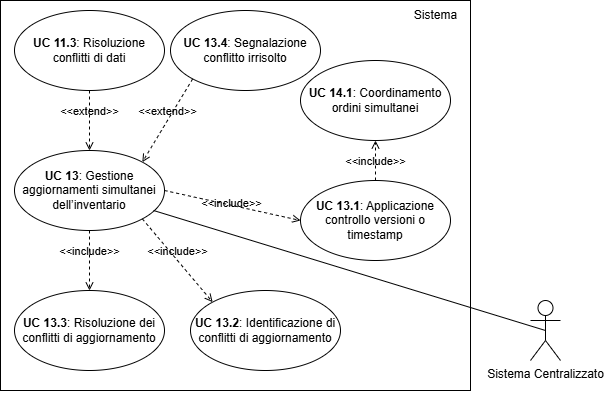

The diagram above was exported from draw.io. Its source (the exported page's mxGraphModel, read from the mxfile embedded in the PNG):
<mxGraphModel dx="994" dy="541" grid="1" gridSize="10" guides="1" tooltips="1" connect="1" arrows="1" fold="1" page="1" pageScale="1" pageWidth="827" pageHeight="1169" math="0" shadow="0">
  <root>
    <mxCell id="0" />
    <mxCell id="1" parent="0" />
    <mxCell id="tMYuqIFDO1mOemkv1jyD-1" value="" style="rounded=0;whiteSpace=wrap;html=1;" parent="1" vertex="1">
      <mxGeometry x="180" y="180" width="470" height="390" as="geometry" />
    </mxCell>
    <mxCell id="tMYuqIFDO1mOemkv1jyD-2" value="&lt;b&gt;UC 13&lt;/b&gt;: Gestione aggiornamenti simultanei dell’inventario" style="ellipse;whiteSpace=wrap;html=1;" parent="1" vertex="1">
      <mxGeometry x="194" y="330" width="150" height="80" as="geometry" />
    </mxCell>
    <mxCell id="tMYuqIFDO1mOemkv1jyD-3" value="Sistema" style="text;html=1;align=center;verticalAlign=middle;resizable=0;points=[];autosize=1;strokeColor=none;fillColor=none;" parent="1" vertex="1">
      <mxGeometry x="580" y="180" width="70" height="30" as="geometry" />
    </mxCell>
    <mxCell id="tMYuqIFDO1mOemkv1jyD-4" value="&lt;b&gt;UC 13.1&lt;/b&gt;: Applicazione controllo versioni o timestamp" style="ellipse;whiteSpace=wrap;html=1;" parent="1" vertex="1">
      <mxGeometry x="480" y="360" width="150" height="80" as="geometry" />
    </mxCell>
    <mxCell id="tMYuqIFDO1mOemkv1jyD-5" value="&lt;b&gt;UC 13.2&lt;/b&gt;: Identificazione di conflitti di aggiornamento" style="ellipse;whiteSpace=wrap;html=1;" parent="1" vertex="1">
      <mxGeometry x="370" y="470" width="150" height="80" as="geometry" />
    </mxCell>
    <mxCell id="tMYuqIFDO1mOemkv1jyD-6" value="&lt;b&gt;UC 13.3&lt;/b&gt;: Risoluzione dei conflitti di aggiornamento" style="ellipse;whiteSpace=wrap;html=1;" parent="1" vertex="1">
      <mxGeometry x="194" y="470" width="150" height="80" as="geometry" />
    </mxCell>
    <mxCell id="tMYuqIFDO1mOemkv1jyD-7" value="&amp;lt;&amp;lt;include&amp;gt;&amp;gt;" style="html=1;verticalAlign=bottom;labelBackgroundColor=none;endArrow=open;endFill=0;dashed=1;rounded=0;exitX=0.5;exitY=1;exitDx=0;exitDy=0;entryX=0.5;entryY=0;entryDx=0;entryDy=0;" parent="1" source="tMYuqIFDO1mOemkv1jyD-2" target="tMYuqIFDO1mOemkv1jyD-6" edge="1">
      <mxGeometry width="160" relative="1" as="geometry">
        <mxPoint x="407" y="398" as="sourcePoint" />
        <mxPoint x="465" y="490" as="targetPoint" />
      </mxGeometry>
    </mxCell>
    <mxCell id="tMYuqIFDO1mOemkv1jyD-8" value="&amp;lt;&amp;lt;include&amp;gt;&amp;gt;" style="html=1;verticalAlign=bottom;labelBackgroundColor=none;endArrow=open;endFill=0;dashed=1;rounded=0;exitX=1;exitY=1;exitDx=0;exitDy=0;entryX=0;entryY=0;entryDx=0;entryDy=0;" parent="1" source="tMYuqIFDO1mOemkv1jyD-2" target="tMYuqIFDO1mOemkv1jyD-5" edge="1">
      <mxGeometry x="-0.0059" width="160" relative="1" as="geometry">
        <mxPoint x="440" y="420" as="sourcePoint" />
        <mxPoint x="422" y="487" as="targetPoint" />
        <mxPoint as="offset" />
      </mxGeometry>
    </mxCell>
    <mxCell id="tMYuqIFDO1mOemkv1jyD-9" value="&lt;b&gt;UC 13.4&lt;/b&gt;: Segnalazione conflitto irrisolto" style="ellipse;whiteSpace=wrap;html=1;" parent="1" vertex="1">
      <mxGeometry x="350" y="190" width="150" height="80" as="geometry" />
    </mxCell>
    <mxCell id="tMYuqIFDO1mOemkv1jyD-10" value="&amp;lt;&amp;lt;extend&amp;gt;&amp;gt;" style="html=1;verticalAlign=bottom;labelBackgroundColor=none;endArrow=open;endFill=0;dashed=1;rounded=0;exitX=0;exitY=1;exitDx=0;exitDy=0;entryX=1;entryY=0;entryDx=0;entryDy=0;" parent="1" source="tMYuqIFDO1mOemkv1jyD-9" target="tMYuqIFDO1mOemkv1jyD-2" edge="1">
      <mxGeometry x="-0.0056" width="160" relative="1" as="geometry">
        <mxPoint x="429" y="370" as="sourcePoint" />
        <mxPoint x="397" y="332" as="targetPoint" />
        <mxPoint as="offset" />
      </mxGeometry>
    </mxCell>
    <mxCell id="tMYuqIFDO1mOemkv1jyD-11" value="&amp;lt;&amp;lt;extend&amp;gt;&amp;gt;" style="html=1;verticalAlign=bottom;labelBackgroundColor=none;endArrow=open;endFill=0;dashed=1;rounded=0;exitX=0.5;exitY=1;exitDx=0;exitDy=0;entryX=0.5;entryY=0;entryDx=0;entryDy=0;" parent="1" source="tMYuqIFDO1mOemkv1jyD-13" target="tMYuqIFDO1mOemkv1jyD-2" edge="1">
      <mxGeometry x="-0.0056" width="160" relative="1" as="geometry">
        <mxPoint x="269" y="275" as="sourcePoint" />
        <mxPoint x="354" y="330" as="targetPoint" />
        <mxPoint as="offset" />
      </mxGeometry>
    </mxCell>
    <mxCell id="tMYuqIFDO1mOemkv1jyD-12" value="&amp;lt;&amp;lt;include&amp;gt;&amp;gt;" style="html=1;verticalAlign=bottom;labelBackgroundColor=none;endArrow=open;endFill=0;dashed=1;rounded=0;exitX=1;exitY=0.5;exitDx=0;exitDy=0;entryX=0;entryY=0.5;entryDx=0;entryDy=0;" parent="1" source="tMYuqIFDO1mOemkv1jyD-2" target="tMYuqIFDO1mOemkv1jyD-4" edge="1">
      <mxGeometry x="-0.0042" y="-7" width="160" relative="1" as="geometry">
        <mxPoint x="354" y="410" as="sourcePoint" />
        <mxPoint x="445" y="490" as="targetPoint" />
        <mxPoint as="offset" />
      </mxGeometry>
    </mxCell>
    <mxCell id="tMYuqIFDO1mOemkv1jyD-13" value="&lt;b&gt;UC 11.3&lt;/b&gt;: Risoluzione conflitti di dati" style="ellipse;whiteSpace=wrap;html=1;" parent="1" vertex="1">
      <mxGeometry x="194" y="190" width="150" height="80" as="geometry" />
    </mxCell>
    <mxCell id="tMYuqIFDO1mOemkv1jyD-14" value="&lt;b&gt;UC 14.1&lt;/b&gt;: Coordinamento ordini simultanei" style="ellipse;whiteSpace=wrap;html=1;" parent="1" vertex="1">
      <mxGeometry x="480" y="240" width="150" height="80" as="geometry" />
    </mxCell>
    <mxCell id="zd-NVi3fFIuBb7RJ3BWo-2" value="&amp;lt;&amp;lt;include&amp;gt;&amp;gt;" style="html=1;verticalAlign=bottom;labelBackgroundColor=none;endArrow=open;endFill=0;dashed=1;rounded=0;exitX=0.5;exitY=0;exitDx=0;exitDy=0;entryX=0.5;entryY=1;entryDx=0;entryDy=0;" parent="1" source="tMYuqIFDO1mOemkv1jyD-4" target="tMYuqIFDO1mOemkv1jyD-14" edge="1">
      <mxGeometry x="-0.5" width="160" relative="1" as="geometry">
        <mxPoint x="407" y="398" as="sourcePoint" />
        <mxPoint x="540" y="440" as="targetPoint" />
        <mxPoint as="offset" />
      </mxGeometry>
    </mxCell>
    <mxCell id="4cwgiCsKfRW5Fz1M1ao--1" value="&lt;div&gt;Sistema Centralizzato&lt;/div&gt;&lt;div&gt;&lt;br&gt;&lt;/div&gt;&lt;div&gt;&lt;br&gt;&lt;/div&gt;" style="shape=umlActor;verticalLabelPosition=bottom;verticalAlign=top;html=1;outlineConnect=0;" parent="1" vertex="1">
      <mxGeometry x="710" y="480" width="30" height="60" as="geometry" />
    </mxCell>
    <mxCell id="4cwgiCsKfRW5Fz1M1ao--2" value="" style="endArrow=none;html=1;rounded=0;exitX=0.927;exitY=0.751;exitDx=0;exitDy=0;exitPerimeter=0;entryX=0.5;entryY=0.5;entryDx=0;entryDy=0;entryPerimeter=0;" parent="1" target="4cwgiCsKfRW5Fz1M1ao--1" edge="1">
      <mxGeometry width="50" height="50" relative="1" as="geometry">
        <mxPoint x="333.04999999999995" y="389.99999999999994" as="sourcePoint" />
        <mxPoint x="865.5" y="883.92" as="targetPoint" />
      </mxGeometry>
    </mxCell>
  </root>
</mxGraphModel>